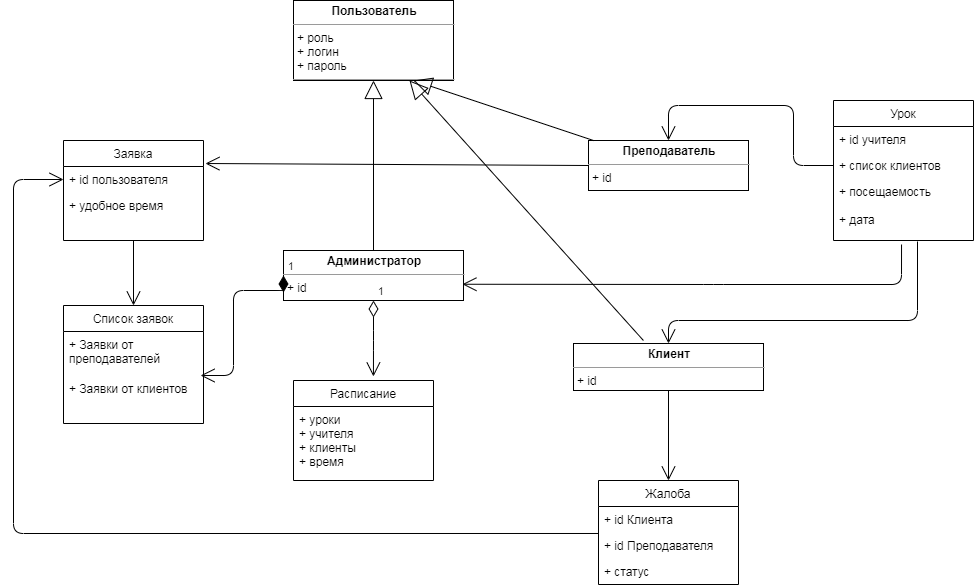

The diagram above was exported from draw.io. Its source (the exported page's mxGraphModel, read from the mxfile embedded in the PNG):
<mxGraphModel dx="694" dy="745" grid="1" gridSize="10" guides="1" tooltips="1" connect="1" arrows="1" fold="1" page="1" pageScale="1" pageWidth="1169" pageHeight="826" background="#ffffff" math="0" shadow="0">
  <root>
    <mxCell id="0" />
    <mxCell id="1" parent="0" />
    <mxCell id="6mwT8UhdtNf8wWXEqU_m-41" value="&lt;p style=&quot;margin: 0px ; margin-top: 4px ; text-align: center&quot;&gt;&lt;b&gt;Администратор&lt;/b&gt;&lt;/p&gt;&lt;hr size=&quot;1&quot;&gt;&lt;p style=&quot;margin: 0px ; margin-left: 4px&quot;&gt;+ id&lt;/p&gt;&lt;hr size=&quot;1&quot;&gt;&lt;p style=&quot;margin: 0px ; margin-left: 4px&quot;&gt;&lt;br&gt;&lt;/p&gt;" style="verticalAlign=top;align=left;overflow=fill;fontSize=12;fontFamily=Helvetica;html=1;" parent="1" vertex="1">
      <mxGeometry x="290" y="280" width="180" height="50" as="geometry" />
    </mxCell>
    <mxCell id="6mwT8UhdtNf8wWXEqU_m-42" value="&lt;p style=&quot;margin: 0px ; margin-top: 4px ; text-align: center&quot;&gt;&lt;b&gt;Клиент&lt;/b&gt;&lt;/p&gt;&lt;hr size=&quot;1&quot;&gt;&lt;p style=&quot;margin: 0px ; margin-left: 4px&quot;&gt;+&amp;nbsp;&lt;span&gt;id&lt;/span&gt;&lt;/p&gt;&lt;p style=&quot;margin: 0px 0px 0px 4px&quot;&gt;&lt;/p&gt;&lt;p style=&quot;margin: 0px ; margin-left: 4px&quot;&gt;&lt;br&gt;&lt;/p&gt;" style="verticalAlign=top;align=left;overflow=fill;fontSize=12;fontFamily=Helvetica;html=1;" parent="1" vertex="1">
      <mxGeometry x="580" y="373" width="190" height="47" as="geometry" />
    </mxCell>
    <mxCell id="6mwT8UhdtNf8wWXEqU_m-43" value="&lt;p style=&quot;margin: 0px ; margin-top: 4px ; text-align: center&quot;&gt;&lt;b&gt;Преподаватель&lt;/b&gt;&lt;/p&gt;&lt;hr size=&quot;1&quot;&gt;&lt;p style=&quot;margin: 0px 0px 0px 4px&quot;&gt;+&amp;nbsp;id&lt;/p&gt;&lt;p style=&quot;margin: 0px 0px 0px 4px&quot;&gt;&lt;/p&gt;&lt;p style=&quot;margin: 0px 0px 0px 4px&quot;&gt;&lt;br&gt;&lt;/p&gt;" style="verticalAlign=top;align=left;overflow=fill;fontSize=12;fontFamily=Helvetica;html=1;" parent="1" vertex="1">
      <mxGeometry x="595" y="170" width="160" height="50" as="geometry" />
    </mxCell>
    <mxCell id="6mwT8UhdtNf8wWXEqU_m-59" value="1" style="endArrow=open;html=1;endSize=12;startArrow=diamondThin;startSize=14;startFill=0;edgeStyle=orthogonalEdgeStyle;align=left;verticalAlign=bottom;entryX=0.571;entryY=-0.04;entryDx=0;entryDy=0;entryPerimeter=0;exitX=0.5;exitY=1;exitDx=0;exitDy=0;" parent="1" source="6mwT8UhdtNf8wWXEqU_m-41" target="6mwT8UhdtNf8wWXEqU_m-52" edge="1">
      <mxGeometry x="-1" y="3" relative="1" as="geometry">
        <mxPoint x="270" y="322" as="sourcePoint" />
        <mxPoint x="270" y="429.5" as="targetPoint" />
        <Array as="points" />
      </mxGeometry>
    </mxCell>
    <mxCell id="6mwT8UhdtNf8wWXEqU_m-61" value="" style="endArrow=open;endFill=1;endSize=12;html=1;entryX=0.5;entryY=0;entryDx=0;entryDy=0;" parent="1" source="6mwT8UhdtNf8wWXEqU_m-42" target="6mwT8UhdtNf8wWXEqU_m-48" edge="1">
      <mxGeometry width="160" relative="1" as="geometry">
        <mxPoint x="690" y="470" as="sourcePoint" />
        <mxPoint x="850" y="424" as="targetPoint" />
      </mxGeometry>
    </mxCell>
    <mxCell id="6mwT8UhdtNf8wWXEqU_m-67" value="" style="endArrow=open;endFill=1;endSize=12;html=1;exitX=0.486;exitY=1.065;exitDx=0;exitDy=0;exitPerimeter=0;entryX=0.994;entryY=0.675;entryDx=0;entryDy=0;entryPerimeter=0;" parent="1" source="6mwT8UhdtNf8wWXEqU_m-47" target="6mwT8UhdtNf8wWXEqU_m-41" edge="1">
      <mxGeometry width="160" relative="1" as="geometry">
        <mxPoint x="460" y="340" as="sourcePoint" />
        <mxPoint x="620" y="340" as="targetPoint" />
        <Array as="points">
          <mxPoint x="908" y="314" />
          <mxPoint x="720" y="314" />
        </Array>
      </mxGeometry>
    </mxCell>
    <mxCell id="6mwT8UhdtNf8wWXEqU_m-68" value="" style="endArrow=open;endFill=1;endSize=12;html=1;exitX=0;exitY=0.5;exitDx=0;exitDy=0;entryX=0.5;entryY=0;entryDx=0;entryDy=0;" parent="1" source="6mwT8UhdtNf8wWXEqU_m-46" target="6mwT8UhdtNf8wWXEqU_m-43" edge="1">
      <mxGeometry width="160" relative="1" as="geometry">
        <mxPoint x="570" y="270" as="sourcePoint" />
        <mxPoint x="730" y="270" as="targetPoint" />
        <Array as="points">
          <mxPoint x="800" y="195" />
          <mxPoint x="800" y="135" />
          <mxPoint x="675" y="135" />
        </Array>
      </mxGeometry>
    </mxCell>
    <mxCell id="6mwT8UhdtNf8wWXEqU_m-69" value="" style="endArrow=open;endFill=1;endSize=12;html=1;exitX=0.6;exitY=1.016;exitDx=0;exitDy=0;entryX=0.5;entryY=0;entryDx=0;entryDy=0;exitPerimeter=0;" parent="1" source="6mwT8UhdtNf8wWXEqU_m-47" target="6mwT8UhdtNf8wWXEqU_m-42" edge="1">
      <mxGeometry width="160" relative="1" as="geometry">
        <mxPoint x="570" y="330" as="sourcePoint" />
        <mxPoint x="730" y="330" as="targetPoint" />
        <Array as="points">
          <mxPoint x="924" y="350" />
          <mxPoint x="675" y="350" />
        </Array>
      </mxGeometry>
    </mxCell>
    <mxCell id="6mwT8UhdtNf8wWXEqU_m-44" value="Урок" style="swimlane;fontStyle=0;childLayout=stackLayout;horizontal=1;startSize=26;fillColor=none;horizontalStack=0;resizeParent=1;resizeParentMax=0;resizeLast=0;collapsible=1;marginBottom=0;" parent="1" vertex="1">
      <mxGeometry x="840" y="130" width="140" height="140" as="geometry" />
    </mxCell>
    <mxCell id="6mwT8UhdtNf8wWXEqU_m-45" value="+ id учителя" style="text;strokeColor=none;fillColor=none;align=left;verticalAlign=top;spacingLeft=4;spacingRight=4;overflow=hidden;rotatable=0;points=[[0,0.5],[1,0.5]];portConstraint=eastwest;" parent="6mwT8UhdtNf8wWXEqU_m-44" vertex="1">
      <mxGeometry y="26" width="140" height="26" as="geometry" />
    </mxCell>
    <mxCell id="6mwT8UhdtNf8wWXEqU_m-46" value="+ список клиентов" style="text;strokeColor=none;fillColor=none;align=left;verticalAlign=top;spacingLeft=4;spacingRight=4;overflow=hidden;rotatable=0;points=[[0,0.5],[1,0.5]];portConstraint=eastwest;" parent="6mwT8UhdtNf8wWXEqU_m-44" vertex="1">
      <mxGeometry y="52" width="140" height="26" as="geometry" />
    </mxCell>
    <mxCell id="6mwT8UhdtNf8wWXEqU_m-47" value="+ посещаемость&#10;&#10;+ дата" style="text;strokeColor=none;fillColor=none;align=left;verticalAlign=top;spacingLeft=4;spacingRight=4;overflow=hidden;rotatable=0;points=[[0,0.5],[1,0.5]];portConstraint=eastwest;" parent="6mwT8UhdtNf8wWXEqU_m-44" vertex="1">
      <mxGeometry y="78" width="140" height="62" as="geometry" />
    </mxCell>
    <mxCell id="6mwT8UhdtNf8wWXEqU_m-48" value="Жалоба" style="swimlane;fontStyle=0;childLayout=stackLayout;horizontal=1;startSize=26;fillColor=none;horizontalStack=0;resizeParent=1;resizeParentMax=0;resizeLast=0;collapsible=1;marginBottom=0;" parent="1" vertex="1">
      <mxGeometry x="605" y="510" width="140" height="104" as="geometry" />
    </mxCell>
    <mxCell id="6mwT8UhdtNf8wWXEqU_m-49" value="+ id Клиента" style="text;strokeColor=none;fillColor=none;align=left;verticalAlign=top;spacingLeft=4;spacingRight=4;overflow=hidden;rotatable=0;points=[[0,0.5],[1,0.5]];portConstraint=eastwest;" parent="6mwT8UhdtNf8wWXEqU_m-48" vertex="1">
      <mxGeometry y="26" width="140" height="26" as="geometry" />
    </mxCell>
    <mxCell id="6mwT8UhdtNf8wWXEqU_m-50" value="+ id Преподавателя" style="text;strokeColor=none;fillColor=none;align=left;verticalAlign=top;spacingLeft=4;spacingRight=4;overflow=hidden;rotatable=0;points=[[0,0.5],[1,0.5]];portConstraint=eastwest;" parent="6mwT8UhdtNf8wWXEqU_m-48" vertex="1">
      <mxGeometry y="52" width="140" height="26" as="geometry" />
    </mxCell>
    <mxCell id="6mwT8UhdtNf8wWXEqU_m-51" value="+ статус" style="text;strokeColor=none;fillColor=none;align=left;verticalAlign=top;spacingLeft=4;spacingRight=4;overflow=hidden;rotatable=0;points=[[0,0.5],[1,0.5]];portConstraint=eastwest;" parent="6mwT8UhdtNf8wWXEqU_m-48" vertex="1">
      <mxGeometry y="78" width="140" height="26" as="geometry" />
    </mxCell>
    <mxCell id="6mwT8UhdtNf8wWXEqU_m-52" value="Расписание" style="swimlane;fontStyle=0;childLayout=stackLayout;horizontal=1;startSize=26;fillColor=none;horizontalStack=0;resizeParent=1;resizeParentMax=0;resizeLast=0;collapsible=1;marginBottom=0;" parent="1" vertex="1">
      <mxGeometry x="300" y="410" width="140" height="100" as="geometry" />
    </mxCell>
    <mxCell id="6mwT8UhdtNf8wWXEqU_m-53" value="+ уроки&#10;+ учителя&#10;+ клиенты&#10;+ время&#10;" style="text;strokeColor=none;fillColor=none;align=left;verticalAlign=top;spacingLeft=4;spacingRight=4;overflow=hidden;rotatable=0;points=[[0,0.5],[1,0.5]];portConstraint=eastwest;" parent="6mwT8UhdtNf8wWXEqU_m-52" vertex="1">
      <mxGeometry y="26" width="140" height="74" as="geometry" />
    </mxCell>
    <mxCell id="Xn_Sw5SreIPB00xGE173-1" value="Заявка" style="swimlane;fontStyle=0;childLayout=stackLayout;horizontal=1;startSize=26;fillColor=none;horizontalStack=0;resizeParent=1;resizeParentMax=0;resizeLast=0;collapsible=1;marginBottom=0;" parent="1" vertex="1">
      <mxGeometry x="70" y="170" width="140" height="100" as="geometry" />
    </mxCell>
    <mxCell id="Xn_Sw5SreIPB00xGE173-2" value="+ id пользователя" style="text;strokeColor=none;fillColor=none;align=left;verticalAlign=top;spacingLeft=4;spacingRight=4;overflow=hidden;rotatable=0;points=[[0,0.5],[1,0.5]];portConstraint=eastwest;" parent="Xn_Sw5SreIPB00xGE173-1" vertex="1">
      <mxGeometry y="26" width="140" height="26" as="geometry" />
    </mxCell>
    <mxCell id="Xn_Sw5SreIPB00xGE173-3" value="+ удобное время" style="text;strokeColor=none;fillColor=none;align=left;verticalAlign=top;spacingLeft=4;spacingRight=4;overflow=hidden;rotatable=0;points=[[0,0.5],[1,0.5]];portConstraint=eastwest;" parent="Xn_Sw5SreIPB00xGE173-1" vertex="1">
      <mxGeometry y="52" width="140" height="26" as="geometry" />
    </mxCell>
    <mxCell id="Xn_Sw5SreIPB00xGE173-4" value="&#10;&#10;" style="text;strokeColor=none;fillColor=none;align=left;verticalAlign=top;spacingLeft=4;spacingRight=4;overflow=hidden;rotatable=0;points=[[0,0.5],[1,0.5]];portConstraint=eastwest;" parent="Xn_Sw5SreIPB00xGE173-1" vertex="1">
      <mxGeometry y="78" width="140" height="22" as="geometry" />
    </mxCell>
    <mxCell id="Xn_Sw5SreIPB00xGE173-9" value="" style="endArrow=open;endFill=1;endSize=12;html=1;entryX=0.5;entryY=0;entryDx=0;entryDy=0;" parent="1" target="Xn_Sw5SreIPB00xGE173-5" edge="1">
      <mxGeometry width="160" relative="1" as="geometry">
        <mxPoint x="140" y="270" as="sourcePoint" />
        <mxPoint x="90" y="300" as="targetPoint" />
        <Array as="points" />
      </mxGeometry>
    </mxCell>
    <mxCell id="Xn_Sw5SreIPB00xGE173-5" value="Список заявок" style="swimlane;fontStyle=0;childLayout=stackLayout;horizontal=1;startSize=26;fillColor=none;horizontalStack=0;resizeParent=1;resizeParentMax=0;resizeLast=0;collapsible=1;marginBottom=0;" parent="1" vertex="1">
      <mxGeometry x="70" y="335" width="140" height="118" as="geometry" />
    </mxCell>
    <mxCell id="Xn_Sw5SreIPB00xGE173-6" value="+ Заявки от &#10;преподавателей&#10;" style="text;strokeColor=none;fillColor=none;align=left;verticalAlign=top;spacingLeft=4;spacingRight=4;overflow=hidden;rotatable=0;points=[[0,0.5],[1,0.5]];portConstraint=eastwest;" parent="Xn_Sw5SreIPB00xGE173-5" vertex="1">
      <mxGeometry y="26" width="140" height="44" as="geometry" />
    </mxCell>
    <mxCell id="Xn_Sw5SreIPB00xGE173-7" value="+ Заявки от клиентов" style="text;strokeColor=none;fillColor=none;align=left;verticalAlign=top;spacingLeft=4;spacingRight=4;overflow=hidden;rotatable=0;points=[[0,0.5],[1,0.5]];portConstraint=eastwest;" parent="Xn_Sw5SreIPB00xGE173-5" vertex="1">
      <mxGeometry y="70" width="140" height="26" as="geometry" />
    </mxCell>
    <mxCell id="Xn_Sw5SreIPB00xGE173-8" value="&#10;&#10;" style="text;strokeColor=none;fillColor=none;align=left;verticalAlign=top;spacingLeft=4;spacingRight=4;overflow=hidden;rotatable=0;points=[[0,0.5],[1,0.5]];portConstraint=eastwest;" parent="Xn_Sw5SreIPB00xGE173-5" vertex="1">
      <mxGeometry y="96" width="140" height="22" as="geometry" />
    </mxCell>
    <mxCell id="Xn_Sw5SreIPB00xGE173-10" value="1" style="endArrow=open;html=1;endSize=12;startArrow=diamondThin;startSize=14;startFill=1;edgeStyle=orthogonalEdgeStyle;align=left;verticalAlign=bottom;entryX=0.979;entryY=0;entryDx=0;entryDy=0;entryPerimeter=0;exitX=0;exitY=0.5;exitDx=0;exitDy=0;" parent="1" source="6mwT8UhdtNf8wWXEqU_m-41" target="Xn_Sw5SreIPB00xGE173-7" edge="1">
      <mxGeometry x="-1" y="3" relative="1" as="geometry">
        <mxPoint x="250" y="350" as="sourcePoint" />
        <mxPoint x="330" y="445" as="targetPoint" />
        <Array as="points">
          <mxPoint x="240" y="320" />
          <mxPoint x="240" y="405" />
        </Array>
      </mxGeometry>
    </mxCell>
    <mxCell id="Xn_Sw5SreIPB00xGE173-12" value="" style="endArrow=open;endFill=1;endSize=12;html=1;entryX=1.014;entryY=-0.115;entryDx=0;entryDy=0;exitX=0;exitY=0.5;exitDx=0;exitDy=0;entryPerimeter=0;" parent="1" source="6mwT8UhdtNf8wWXEqU_m-43" target="Xn_Sw5SreIPB00xGE173-2" edge="1">
      <mxGeometry width="160" relative="1" as="geometry">
        <mxPoint x="470" y="167.5" as="sourcePoint" />
        <mxPoint x="470" y="232.5" as="targetPoint" />
        <Array as="points" />
      </mxGeometry>
    </mxCell>
    <mxCell id="Xn_Sw5SreIPB00xGE173-13" value="" style="endArrow=open;endFill=1;endSize=12;html=1;entryX=0;entryY=0.5;entryDx=0;entryDy=0;exitX=0;exitY=0.038;exitDx=0;exitDy=0;exitPerimeter=0;" parent="1" source="6mwT8UhdtNf8wWXEqU_m-50" target="Xn_Sw5SreIPB00xGE173-2" edge="1">
      <mxGeometry width="160" relative="1" as="geometry">
        <mxPoint x="490" y="570" as="sourcePoint" />
        <mxPoint x="490" y="635" as="targetPoint" />
        <Array as="points">
          <mxPoint x="20" y="563" />
          <mxPoint x="20" y="209" />
        </Array>
      </mxGeometry>
    </mxCell>
    <mxCell id="OpWRqOBGxab2rdySWjsH-1" value="&lt;p style=&quot;margin: 0px ; margin-top: 4px ; text-align: center&quot;&gt;&lt;b&gt;Пользователь&lt;/b&gt;&lt;/p&gt;&lt;hr size=&quot;1&quot;&gt;&lt;p style=&quot;margin: 0px 0px 0px 4px&quot;&gt;+ роль&lt;/p&gt;&lt;p style=&quot;margin: 0px 0px 0px 4px&quot;&gt;+ логин&lt;/p&gt;&lt;p style=&quot;margin: 0px 0px 0px 4px&quot;&gt;+ пароль&lt;/p&gt;&lt;hr size=&quot;1&quot;&gt;&lt;p style=&quot;margin: 0px 0px 0px 4px&quot;&gt;&lt;br&gt;&lt;/p&gt;" style="verticalAlign=top;align=left;overflow=fill;fontSize=12;fontFamily=Helvetica;html=1;" vertex="1" parent="1">
      <mxGeometry x="300" y="30" width="160" height="80" as="geometry" />
    </mxCell>
    <mxCell id="OpWRqOBGxab2rdySWjsH-2" value="" style="endArrow=block;endSize=16;endFill=0;html=1;entryX=0.5;entryY=1;entryDx=0;entryDy=0;exitX=0.5;exitY=0;exitDx=0;exitDy=0;" edge="1" parent="1" source="6mwT8UhdtNf8wWXEqU_m-41" target="OpWRqOBGxab2rdySWjsH-1">
      <mxGeometry width="160" relative="1" as="geometry">
        <mxPoint x="430" y="310" as="sourcePoint" />
        <mxPoint x="590" y="310" as="targetPoint" />
      </mxGeometry>
    </mxCell>
    <mxCell id="OpWRqOBGxab2rdySWjsH-3" value="" style="endArrow=block;endSize=16;endFill=0;html=1;entryX=0.75;entryY=1;entryDx=0;entryDy=0;" edge="1" parent="1" source="6mwT8UhdtNf8wWXEqU_m-43" target="OpWRqOBGxab2rdySWjsH-1">
      <mxGeometry width="160" relative="1" as="geometry">
        <mxPoint x="390" y="290" as="sourcePoint" />
        <mxPoint x="390" y="140" as="targetPoint" />
      </mxGeometry>
    </mxCell>
    <mxCell id="OpWRqOBGxab2rdySWjsH-4" value="" style="endArrow=block;endSize=16;endFill=0;html=1;exitX=0.368;exitY=-0.064;exitDx=0;exitDy=0;exitPerimeter=0;" edge="1" parent="1" source="6mwT8UhdtNf8wWXEqU_m-42" target="OpWRqOBGxab2rdySWjsH-1">
      <mxGeometry width="160" relative="1" as="geometry">
        <mxPoint x="400" y="300" as="sourcePoint" />
        <mxPoint x="400" y="150" as="targetPoint" />
      </mxGeometry>
    </mxCell>
  </root>
</mxGraphModel>